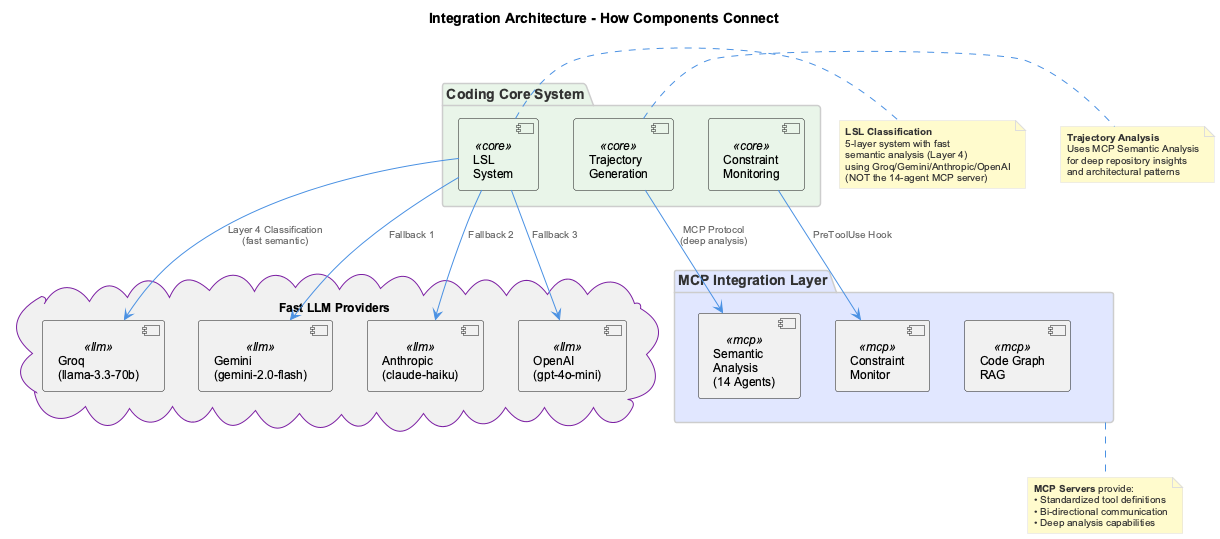

The diagram above was rendered by PlantUML. Its source (embedded in the PNG):
@startuml
!include _standard-style.puml

title Integration Architecture - How Components Connect

top to bottom direction

package "Coding Core System" as core #E8F5E8 {
  [LSL\nSystem] as lsl <<core>>
  [Trajectory\nGeneration] as trajectory <<core>>
  [Constraint\nMonitoring] as constraints <<core>>
}

package "MCP Integration Layer" as mcp #E0E7FF {
  [Semantic\nAnalysis\n(14 Agents)] as semantic <<mcp>>
  [Constraint\nMonitor] as monitor <<mcp>>
  [Code Graph\nRAG] as code_graph <<mcp>>
}

cloud "Fast LLM Providers" as llm #F0F0F0 {
  [Groq\n(llama-3.3-70b)] as groq <<llm>>
  [Gemini\n(gemini-2.0-flash)] as gemini <<llm>>
  [Anthropic\n(claude-haiku)] as anthropic <<llm>>
  [OpenAI\n(gpt-4o-mini)] as openai <<llm>>
}

' Connections
lsl -down-> groq : Layer 4 Classification\n(fast semantic)
lsl -down-> gemini : Fallback 1
lsl -down-> anthropic : Fallback 2
lsl -down-> openai : Fallback 3
trajectory -down-> semantic : MCP Protocol\n(deep analysis)
constraints -down-> monitor : PreToolUse Hook

note bottom of mcp
  **MCP Servers** provide:
  • Standardized tool definitions
  • Bi-directional communication
  • Deep analysis capabilities
end note

note right of lsl
  **LSL Classification**
  5-layer system with fast
  semantic analysis (Layer 4)
  using Groq/Gemini/Anthropic/OpenAI
  (NOT the 14-agent MCP server)
end note

note right of trajectory
  **Trajectory Analysis**
  Uses MCP Semantic Analysis
  for deep repository insights
  and architectural patterns
end note

@enduml